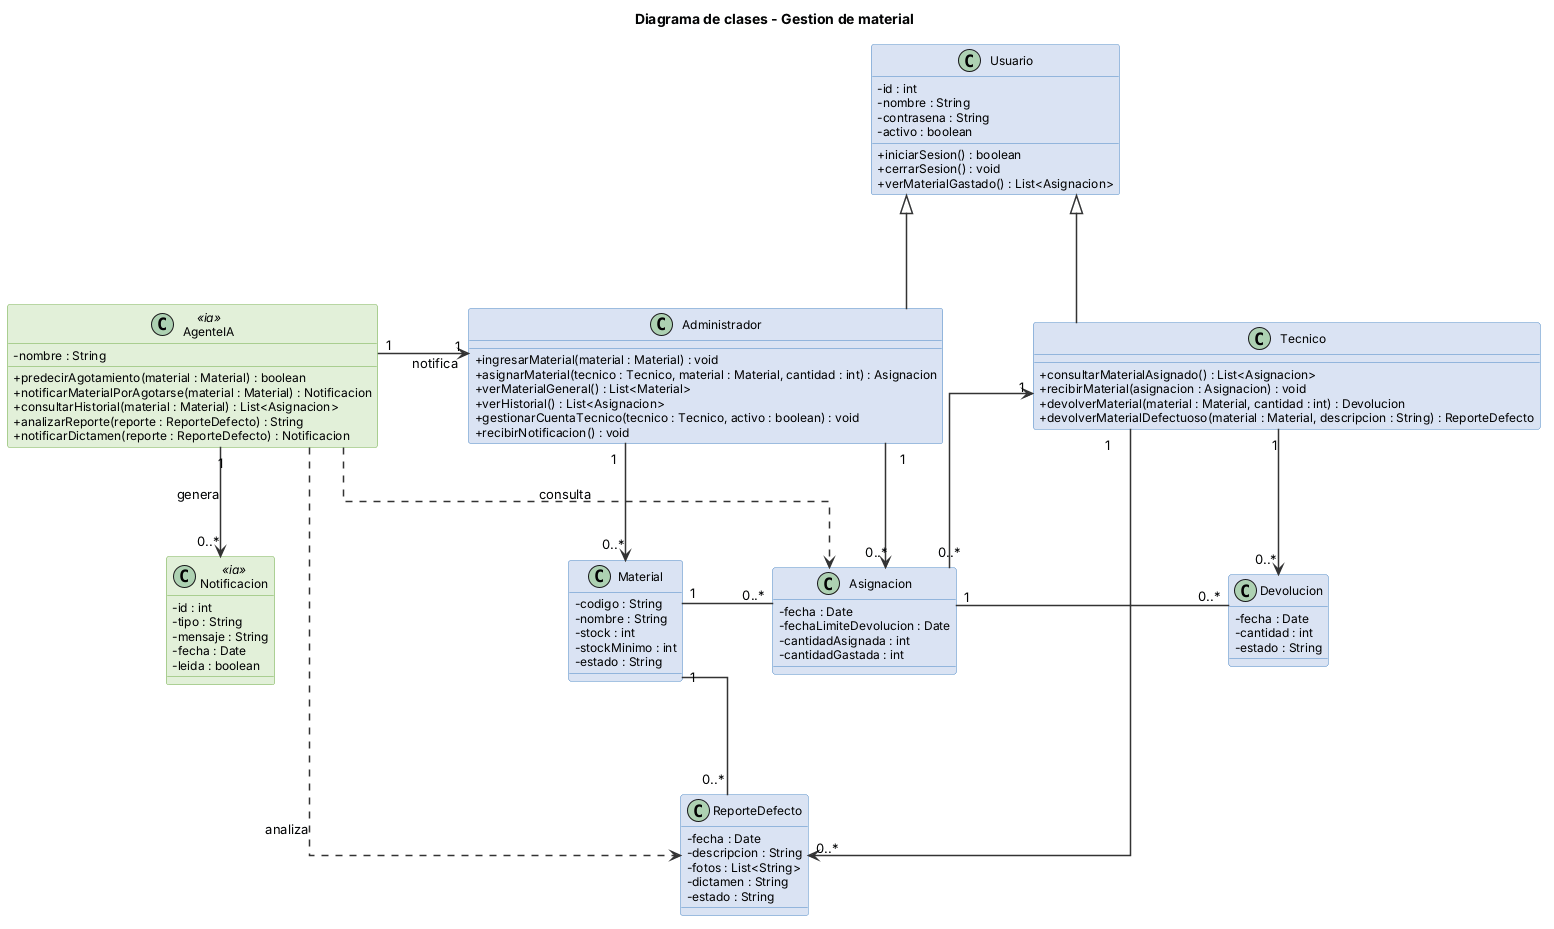

The diagram above was rendered by PlantUML. Its source (embedded in the PNG):
@startuml
title Diagrama de clases - Gestion de material

skinparam classAttributeIconSize 0
skinparam linetype ortho
skinparam nodesep 90
skinparam ranksep 110
skinparam shadowing false
skinparam ArrowColor #333333
skinparam ArrowThickness 1.5
skinparam class {
  BackgroundColor #DAE3F3
  BorderColor #4A86C5
  FontSize 14
  AttributeFontSize 12
}
skinparam class<<ia>> {
  BackgroundColor #E2F0D9
  BorderColor #70AD47
}

' ===== FILA 1: clase padre =====
class Usuario {
  - id : int
  - nombre : String
  - contrasena : String
  - activo : boolean
  + iniciarSesion() : boolean
  + cerrarSesion() : void
  + verMaterialGastado() : List<Asignacion>
}

' ===== FILA 2: actores =====
class Administrador {
  + ingresarMaterial(material : Material) : void
  + asignarMaterial(tecnico : Tecnico, material : Material, cantidad : int) : Asignacion
  + verMaterialGeneral() : List<Material>
  + verHistorial() : List<Asignacion>
  + gestionarCuentaTecnico(tecnico : Tecnico, activo : boolean) : void
  + recibirNotificacion() : void
}

class Tecnico {
  + consultarMaterialAsignado() : List<Asignacion>
  + recibirMaterial(asignacion : Asignacion) : void
  + devolverMaterial(material : Material, cantidad : int) : Devolucion
  + devolverMaterialDefectuoso(material : Material, descripcion : String) : ReporteDefecto
}

class AgenteIA <<ia>> {
  - nombre : String
  + predecirAgotamiento(material : Material) : boolean
  + notificarMaterialPorAgotarse(material : Material) : Notificacion
  + consultarHistorial(material : Material) : List<Asignacion>
  + analizarReporte(reporte : ReporteDefecto) : String
  + notificarDictamen(reporte : ReporteDefecto) : Notificacion
}

' ===== FILA 3: clases de datos =====
class Material {
  - codigo : String
  - nombre : String
  - stock : int
  - stockMinimo : int
  - estado : String
}

class Asignacion {
  - fecha : Date
  - fechaLimiteDevolucion : Date
  - cantidadAsignada : int
  - cantidadGastada : int
}

class Devolucion {
  - fecha : Date
  - cantidad : int
  - estado : String
}

class Notificacion <<ia>> {
  - id : int
  - tipo : String
  - mensaje : String
  - fecha : Date
  - leida : boolean
}

' ===== FILA 4 =====
class ReporteDefecto {
  - fecha : Date
  - descripcion : String
  - fotos : List<String>
  - dictamen : String
  - estado : String
}

' ===== Herencia =====
Usuario <|-down- Administrador
Usuario <|-down- Tecnico

' ===== Administrador (lado izquierdo) =====
Administrador "1" -down-> "0..*" Material
Administrador "1" -down-> "0..*" Asignacion

' ===== Tecnico (lado derecho) =====
Asignacion "0..*" -up-> "1" Tecnico
Tecnico "1" -down-> "0..*" Devolucion
Tecnico "1" -down-> "0..*" ReporteDefecto

' ===== Relaciones entre clases de datos =====
Material "1" -right- "0..*" Asignacion
Asignacion "1" -right- "0..*" Devolucion
Material "1" -down- "0..*" ReporteDefecto

' ===== Agente de IA (segundo actor) =====
AgenteIA "1" -right-> "1" Administrador : notifica
AgenteIA "1" -down-> "0..*" Notificacion : genera
AgenteIA ..> Asignacion : consulta
AgenteIA ..> ReporteDefecto : analiza

' ===== Ayudas de orden =====
Material -[hidden]right- Asignacion
Asignacion -[hidden]right- Devolucion
Asignacion -[hidden]down- ReporteDefecto
Administrador -[hidden]right- Tecnico
AgenteIA -[hidden]right- Administrador
Notificacion -[hidden]right- Material
@enduml